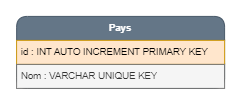

The diagram above was exported from draw.io. Its source (the exported page's mxGraphModel, read from the mxfile embedded in the PNG):
<mxGraphModel dx="1635" dy="-331" grid="1" gridSize="10" guides="1" tooltips="1" connect="1" arrows="1" fold="1" page="1" pageScale="1" pageWidth="827" pageHeight="1169" math="0" shadow="0">
  <root>
    <mxCell id="0" />
    <mxCell id="1" parent="0" />
    <mxCell id="3XHTfAwG9UXhCb2sF--X-1" value="&lt;b&gt;Pays&lt;/b&gt;" style="swimlane;fontStyle=0;childLayout=stackLayout;horizontal=1;startSize=30;horizontalStack=0;resizeParent=1;resizeParentMax=0;resizeLast=0;collapsible=1;marginBottom=0;whiteSpace=wrap;html=1;rounded=1;fillColor=#647687;fontColor=#ffffff;strokeColor=#314354;" vertex="1" parent="1">
      <mxGeometry x="369.25" y="1530" width="260" height="90" as="geometry" />
    </mxCell>
    <mxCell id="3XHTfAwG9UXhCb2sF--X-2" value="id : INT AUTO INCREMENT PRIMARY KEY" style="text;strokeColor=#d79b00;fillColor=#ffe6cc;align=left;verticalAlign=middle;spacingLeft=4;spacingRight=4;overflow=hidden;points=[[0,0.5],[1,0.5]];portConstraint=eastwest;rotatable=0;whiteSpace=wrap;html=1;" vertex="1" parent="3XHTfAwG9UXhCb2sF--X-1">
      <mxGeometry y="30" width="260" height="30" as="geometry" />
    </mxCell>
    <mxCell id="3XHTfAwG9UXhCb2sF--X-3" value="Nom : VARCHAR UNIQUE KEY" style="text;strokeColor=#666666;fillColor=#f5f5f5;align=left;verticalAlign=middle;spacingLeft=4;spacingRight=4;overflow=hidden;points=[[0,0.5],[1,0.5]];portConstraint=eastwest;rotatable=0;whiteSpace=wrap;html=1;fontColor=#333333;" vertex="1" parent="3XHTfAwG9UXhCb2sF--X-1">
      <mxGeometry y="60" width="260" height="30" as="geometry" />
    </mxCell>
  </root>
</mxGraphModel>